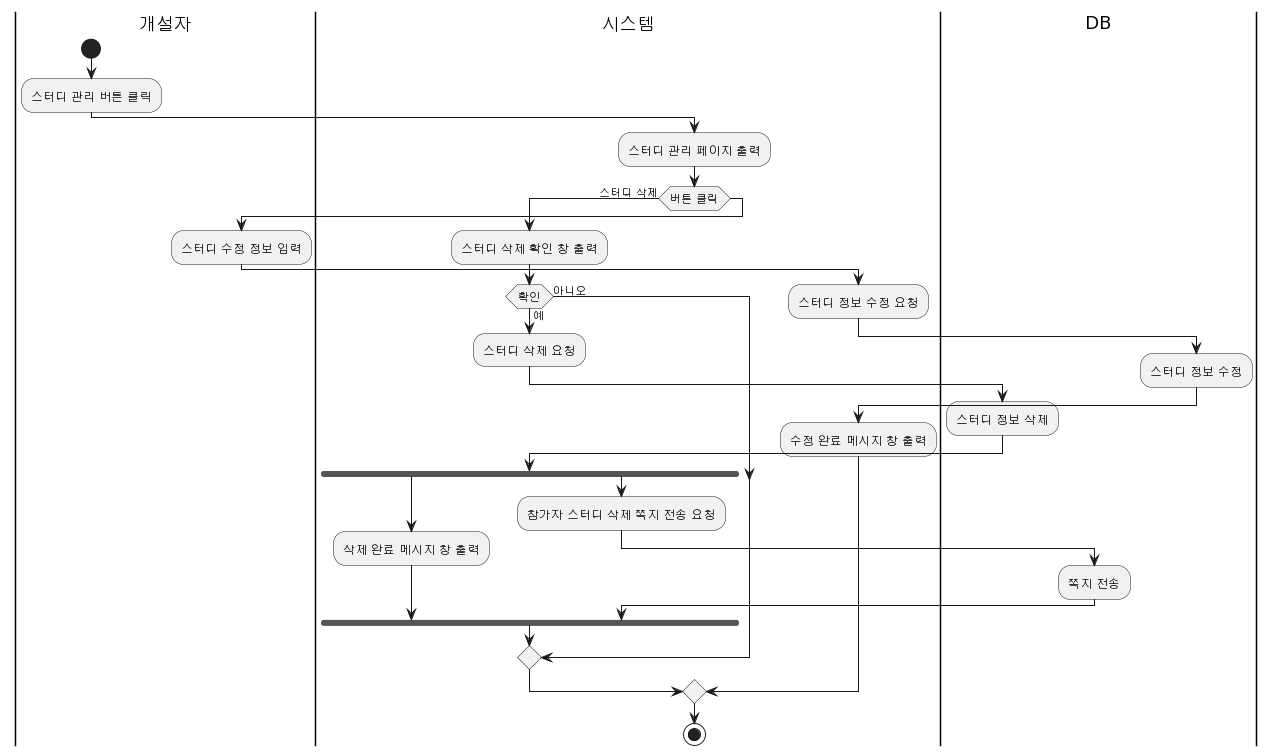

The diagram above was rendered by PlantUML. Its source (embedded in the PNG):
@startuml
|개설자|
start
:스터디 관리 버튼 클릭;

|시스템|
:스터디 관리 페이지 출력;

if(버튼 클릭) then (스터디 삭제)
   |시스템|
   :스터디 삭제 확인 창 출력;
   if(확인) then (예)
      |시스템|
      :스터디 삭제 요청;
      |DB|
      :스터디 정보 삭제;
      |시스템|
      fork
         :삭제 완료 메시지 창 출력;
      fork again
         :참가자 스터디 삭제 쪽지 전송 요청;
         |DB|
         :쪽지 전송;
         |시스템|
      end fork
   else (아니오)
   endif
else
   |개설자|
   :스터디 수정 정보 입력;
   |시스템|
   :스터디 정보 수정 요청;
   |DB|
   :스터디 정보 수정;
   |시스템|
   :수정 완료 메시지 창 출력;
endif
stop
@enduml